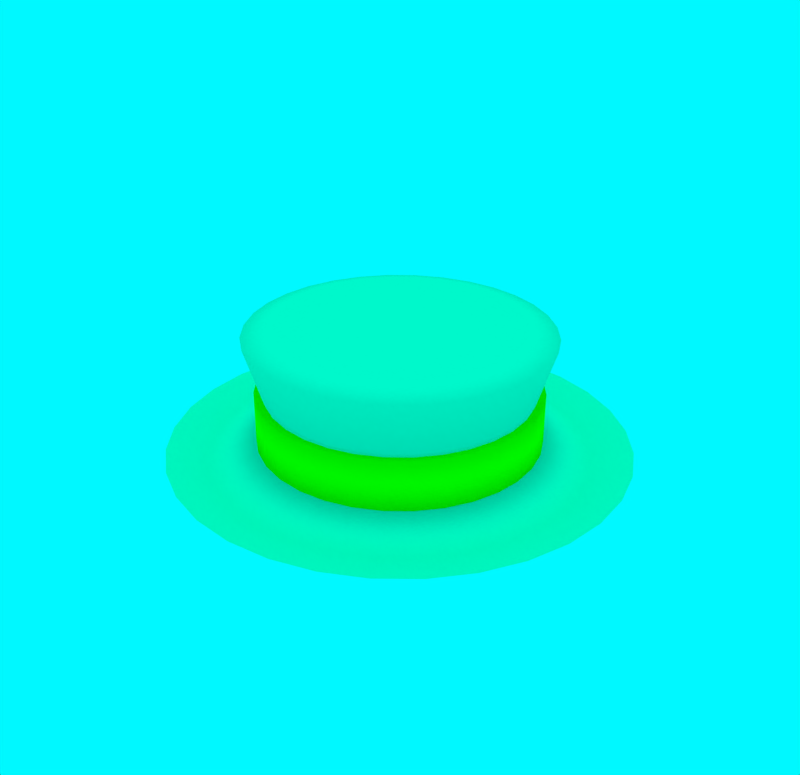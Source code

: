 # Source: Hat.blend  (saved by Blender 2.92.15; exported with 4.5.12 LTS)
import bpy
from mathutils import Matrix  # noqa: F401  (used for matrix-valued properties, if any)

bpy.ops.wm.read_factory_settings(use_empty=True)
scene = bpy.context.scene
scene.name = 'Scene'

# ---- collections
col_collection_2 = bpy.data.collections.new('Collection 2'); scene.collection.children.link(col_collection_2)

# ---- materials (node trees are filled in below, after node groups)
mat_material_002 = bpy.data.materials.new('Material.002')
mat_material_002.alpha_threshold = 0.0
mat_material_002.use_transparent_shadow = False
mat_material_002.diffuse_color = (0.0, 1.0, 0.6, 1.0)
mat_material_002.roughness = 0.5
mat_material_002.specular_intensity = 1.0
mat_material_002.line_color = (0.0, 0.0, 0.0, 1.0)
mat_material = bpy.data.materials.new('Material')
mat_material.alpha_threshold = 0.0
mat_material.use_transparent_shadow = False
mat_material.diffuse_color = (1.0, 1.0, 0.0, 1.0)
mat_material.roughness = 0.5
mat_material.specular_intensity = 1.0
mat_material.line_color = (0.0, 0.0, 0.0, 1.0)

# ---- material node trees

# ---- world
world_world = bpy.data.worlds.new('World'); scene.world = world_world
world_world.color = (0.0, 0.9391, 1.0)
world_world.use_sun_shadow = False
world_world.sun_shadow_jitter_overblur = 0.0
world_world.cycles.sampling_method = 'MANUAL'
world_world.cycles.sample_map_resolution = 256

# ---- meshes
me_circle = bpy.data.meshes.new('Circle')
me_circle.from_pydata([(2.434e-07, 5.011, 0.3043), (-0.651, 4.947, 0.3043), (-1.277, 4.757, 0.3043), (-1.854, 4.448, 0.3043), (-2.36, 4.033, 0.3043), (-2.775, 3.528, 0.3043), (-3.083, 2.951, 0.3043), (-3.273, 2.325, 0.3043), (-3.337, 1.674, 0.3043), (-3.273, 1.023, 0.3043), (-3.083, 0.3969, 0.3043), (-2.775, -0.18, 0.3043), (-2.36, -0.6856, 0.3043), (-1.854, -1.101, 0.3043), (-1.277, -1.409, 0.3043), (-0.651, -1.599, 0.3043), (1.331e-06, -1.663, 0.3043), (0.651, -1.599, 0.3043), (1.277, -1.409, 0.3043), (1.854, -1.101, 0.3043), (2.36, -0.6856, 0.3043), (2.775, -0.18, 0.3043), (3.083, 0.397, 0.3043), (3.273, 1.023, 0.3043), (3.337, 1.674, 0.3043), (3.273, 2.325, 0.3043), (3.083, 2.951, 0.3043), (2.775, 3.528, 0.3043), (2.36, 4.033, 0.3043), (1.854, 4.448, 0.3043), (1.277, 4.757, 0.3043), (0.651, 4.947, 0.3043), (3.147e-07, 6.457, -0.1468), (-0.9331, 6.365, -0.1468), (-1.83, 6.093, -0.1468), (-2.657, 5.651, -0.1468), (-3.382, 5.056, -0.1468), (-3.977, 4.331, -0.1468), (-4.419, 3.504, -0.1468), (-4.691, 2.607, -0.1468), (-4.783, 1.674, -0.1468), (-4.691, 0.7408, -0.1468), (-4.419, -0.1565, -0.1468), (-3.977, -0.9834, -0.1468), (-3.382, -1.708, -0.1468), (-2.657, -2.303, -0.1468), (-1.83, -2.745, -0.1468), (-0.9331, -3.017, -0.1468), (1.873e-06, -3.109, -0.1468), (0.9331, -3.017, -0.1468), (1.83, -2.745, -0.1468), (2.657, -2.303, -0.1468), (3.382, -1.708, -0.1468), (3.977, -0.9834, -0.1468), (4.419, -0.1565, -0.1468), (4.691, 0.7408, -0.1468), (4.783, 1.674, -0.1468), (4.691, 2.607, -0.1468), (4.419, 3.504, -0.1468), (3.977, 4.331, -0.1468), (3.382, 5.056, -0.1468), (2.657, 5.651, -0.1468), (1.83, 6.093, -0.1468), (0.9331, 6.365, -0.1468), (3.853e-07, 7.452, 0.0679), (-1.127, 7.341, 0.0679), (-2.211, 7.012, 0.0679), (-3.21, 6.478, 0.0679), (-4.086, 5.76, 0.0679), (-4.804, 4.884, 0.0679), (-5.338, 3.885, 0.0679), (-5.667, 2.801, 0.0679), (-5.778, 1.674, 0.0679), (-5.667, 0.5467, 0.0679), (-5.338, -0.5372, 0.0679), (-4.804, -1.536, 0.0679), (-4.086, -2.412, 0.0679), (-3.21, -3.13, 0.0679), (-2.211, -3.664, 0.0679), (-1.127, -3.993, 0.0679), (2.268e-06, -4.104, 0.0679), (1.127, -3.993, 0.0679), (2.211, -3.664, 0.0679), (3.21, -3.13, 0.0679), (4.086, -2.412, 0.0679), (4.804, -1.536, 0.0679), (5.338, -0.5372, 0.0679), (5.667, 0.5467, 0.0679), (5.778, 1.674, 0.0679), (5.667, 2.801, 0.0679), (5.338, 3.885, 0.0679), (4.804, 4.884, 0.0679), (4.086, 5.76, 0.0679), (3.21, 6.478, 0.0679), (2.211, 7.012, 0.0679), (1.127, 7.341, 0.0679), (2.434e-07, 5.011, 1.512), (-0.651, 4.947, 1.512), (-1.277, 4.757, 1.512), (-1.854, 4.448, 1.512), (-2.36, 4.033, 1.512), (-2.775, 3.528, 1.512), (-3.083, 2.951, 1.512), (-3.273, 2.325, 1.512), (-3.337, 1.674, 1.512), (-3.273, 1.023, 1.512), (-3.083, 0.3969, 1.512), (-2.775, -0.18, 1.512), (-2.36, -0.6856, 1.512), (-1.854, -1.101, 1.512), (-1.277, -1.409, 1.512), (-0.651, -1.599, 1.512), (1.331e-06, -1.663, 1.512), (0.651, -1.599, 1.512), (1.277, -1.409, 1.512), (1.854, -1.101, 1.512), (2.36, -0.6856, 1.512), (2.775, -0.18, 1.512), (3.083, 0.397, 1.512), (3.273, 1.023, 1.512), (3.337, 1.674, 1.512), (3.273, 2.325, 1.512), (3.083, 2.951, 1.512), (2.775, 3.528, 1.512), (2.36, 4.033, 1.512), (1.854, 4.448, 1.512), (1.277, 4.757, 1.512), (0.651, 4.947, 1.512), (2.661e-07, 5.482, 3.012), (-0.7429, 5.408, 3.012), (-1.457, 5.192, 3.012), (-2.115, 4.84, 3.012), (-2.692, 4.366, 3.012), (-3.166, 3.789, 3.012), (-3.518, 3.131, 3.012), (-3.735, 2.417, 3.012), (-3.808, 1.674, 3.012), (-3.735, 0.9311, 3.012), (-3.518, 0.2168, 3.012), (-3.166, -0.4415, 3.012), (-2.692, -1.019, 3.012), (-2.115, -1.492, 3.012), (-1.457, -1.844, 3.012), (-0.7429, -2.061, 3.012), (1.507e-06, -2.134, 3.012), (0.7429, -2.061, 3.012), (1.457, -1.844, 3.012), (2.115, -1.492, 3.012), (2.692, -1.019, 3.012), (3.166, -0.4415, 3.012), (3.518, 0.2168, 3.012), (3.735, 0.9311, 3.012), (3.808, 1.674, 3.012), (3.735, 2.417, 3.012), (3.518, 3.131, 3.012), (3.166, 3.789, 3.012), (2.692, 4.366, 3.012), (2.115, 4.84, 3.012), (1.457, 5.192, 3.012), (0.7428, 5.408, 3.012), (2.146e-07, 4.697, 3.227), (-0.5898, 4.639, 3.227), (-1.157, 4.467, 3.227), (-1.68, 4.188, 3.227), (-2.138, 3.812, 3.227), (-2.514, 3.354, 3.227), (-2.793, 2.831, 3.227), (-2.965, 2.264, 3.227), (-3.023, 1.674, 3.227), (-2.965, 1.084, 3.227), (-2.793, 0.5169, 3.227), (-2.514, -0.005772, 3.227), (-2.138, -0.4639, 3.227), (-1.68, -0.8399, 3.227), (-1.157, -1.119, 3.227), (-0.5898, -1.291, 3.227), (1.2e-06, -1.349, 3.227), (0.5898, -1.291, 3.227), (1.157, -1.119, 3.227), (1.68, -0.8399, 3.227), (2.138, -0.4639, 3.227), (2.514, -0.005771, 3.227), (2.793, 0.5169, 3.227), (2.965, 1.084, 3.227), (3.023, 1.674, 3.227), (2.965, 2.264, 3.227), (2.793, 2.831, 3.227), (2.514, 3.354, 3.227), (2.138, 3.812, 3.227), (1.68, 4.188, 3.227), (1.157, 4.467, 3.227), (0.5898, 4.639, 3.227), (5.023e-07, 1.674, 3.227), (2.513e-07, 5.233, 0.2642), (-0.6943, 5.164, 0.2642), (-1.362, 4.962, 0.2642), (-1.977, 4.633, 0.2642), (-2.516, 4.19, 0.2642), (-2.959, 3.651, 0.2642), (-3.288, 3.036, 0.2642), (-3.49, 2.368, 0.2642), (-3.559, 1.674, 0.2642), (-3.49, 0.9797, 0.2642), (-3.288, 0.3121, 0.2642), (-2.959, -0.3032, 0.2642), (-2.516, -0.8424, 0.2642), (-1.977, -1.285, 0.2642), (-1.362, -1.614, 0.2642), (-0.6943, -1.816, 0.2642), (1.411e-06, -1.885, 0.2642), (0.6943, -1.816, 0.2642), (1.362, -1.614, 0.2642), (1.977, -1.285, 0.2642), (2.516, -0.8424, 0.2642), (2.959, -0.3032, 0.2642), (3.288, 0.3121, 0.2642), (3.49, 0.9797, 0.2642), (3.559, 1.674, 0.2642), (3.49, 2.368, 0.2642), (3.288, 3.036, 0.2642), (2.959, 3.651, 0.2642), (2.516, 4.19, 0.2642), (1.977, 4.633, 0.2642), (1.362, 4.962, 0.2642), (0.6943, 5.164, 0.2642), (2.513e-07, 5.233, 1.552), (-0.6943, 5.164, 1.552), (-1.362, 4.962, 1.552), (-1.977, 4.633, 1.552), (-2.516, 4.19, 1.552), (-2.959, 3.651, 1.552), (-3.288, 3.036, 1.552), (-3.49, 2.368, 1.552), (-3.559, 1.674, 1.552), (-3.49, 0.9797, 1.552), (-3.288, 0.3121, 1.552), (-2.959, -0.3032, 1.552), (-2.516, -0.8424, 1.552), (-1.977, -1.285, 1.552), (-1.362, -1.614, 1.552), (-0.6943, -1.816, 1.552), (1.411e-06, -1.885, 1.552), (0.6943, -1.816, 1.552), (1.362, -1.614, 1.552), (1.977, -1.285, 1.552), (2.516, -0.8424, 1.552), (2.959, -0.3032, 1.552), (3.288, 0.3121, 1.552), (3.49, 0.9797, 1.552), (3.559, 1.674, 1.552), (3.49, 2.368, 1.552), (3.288, 3.036, 1.552), (2.959, 3.651, 1.552), (2.516, 4.19, 1.552), (1.977, 4.633, 1.552), (1.362, 4.962, 1.552), (0.6943, 5.164, 1.552)], [], [(6, 38, 39, 7), (1, 33, 34, 2), (27, 59, 60, 28), (22, 54, 55, 23), (17, 49, 50, 18), (12, 44, 45, 13), (7, 39, 40, 8), (2, 34, 35, 3), (28, 60, 61, 29), (23, 55, 56, 24), (18, 50, 51, 19), (13, 45, 46, 14), (8, 40, 41, 9), (3, 35, 36, 4), (29, 61, 62, 30), (24, 56, 57, 25), (19, 51, 52, 20), (14, 46, 47, 15), (9, 41, 42, 10), (4, 36, 37, 5), (30, 62, 63, 31), (25, 57, 58, 26), (20, 52, 53, 21), (15, 47, 48, 16), (10, 42, 43, 11), (5, 37, 38, 6), (0, 32, 33, 1), (31, 63, 32, 0), (26, 58, 59, 27), (21, 53, 54, 22), (16, 48, 49, 17), (11, 43, 44, 12), (42, 74, 75, 43), (37, 69, 70, 38), (32, 64, 65, 33), (63, 95, 64, 32), (58, 90, 91, 59), (53, 85, 86, 54), (48, 80, 81, 49), (43, 75, 76, 44), (38, 70, 71, 39), (33, 65, 66, 34), (59, 91, 92, 60), (54, 86, 87, 55), (49, 81, 82, 50), (44, 76, 77, 45), (39, 71, 72, 40), (34, 66, 67, 35), (60, 92, 93, 61), (55, 87, 88, 56), (50, 82, 83, 51), (45, 77, 78, 46), (40, 72, 73, 41), (35, 67, 68, 36), (61, 93, 94, 62), (56, 88, 89, 57), (51, 83, 84, 52), (46, 78, 79, 47), (41, 73, 74, 42), (36, 68, 69, 37), (62, 94, 95, 63), (57, 89, 90, 58), (52, 84, 85, 53), (47, 79, 80, 48), (124, 253, 254, 125), (17, 210, 209, 16), (101, 230, 231, 102), (119, 248, 249, 120), (12, 205, 204, 11), (30, 223, 222, 29), (96, 225, 226, 97), (114, 243, 244, 115), (7, 200, 199, 6), (25, 218, 217, 24), (109, 238, 239, 110), (127, 256, 225, 96), (2, 195, 194, 1), (20, 213, 212, 19), (104, 233, 234, 105), (122, 251, 252, 123), (15, 208, 207, 14), (99, 228, 229, 100), (117, 246, 247, 118), (10, 203, 202, 9), (28, 221, 220, 27), (112, 241, 242, 113), (5, 198, 197, 4), (23, 216, 215, 22), (107, 236, 237, 108), (125, 254, 255, 126), (18, 211, 210, 17), (102, 231, 232, 103), (120, 249, 250, 121), (13, 206, 205, 12), (97, 226, 227, 98), (31, 224, 223, 30), (113, 145, 144, 112), (108, 140, 139, 107), (103, 135, 134, 102), (98, 130, 129, 97), (124, 156, 155, 123), (119, 151, 150, 118), (114, 146, 145, 113), (109, 141, 140, 108), (104, 136, 135, 103), (99, 131, 130, 98), (125, 157, 156, 124), (120, 152, 151, 119), (115, 147, 146, 114), (110, 142, 141, 109), (105, 137, 136, 104), (100, 132, 131, 99), (126, 158, 157, 125), (121, 153, 152, 120), (116, 148, 147, 115), (111, 143, 142, 110), (106, 138, 137, 105), (101, 133, 132, 100), (127, 159, 158, 126), (122, 154, 153, 121), (117, 149, 148, 116), (112, 144, 143, 111), (107, 139, 138, 106), (102, 134, 133, 101), (97, 129, 128, 96), (96, 128, 159, 127), (123, 155, 154, 122), (118, 150, 149, 117), (148, 180, 179, 147), (143, 175, 174, 142), (138, 170, 169, 137), (133, 165, 164, 132), (159, 191, 190, 158), (154, 186, 185, 153), (149, 181, 180, 148), (144, 176, 175, 143), (139, 171, 170, 138), (134, 166, 165, 133), (129, 161, 160, 128), (128, 160, 191, 159), (155, 187, 186, 154), (150, 182, 181, 149), (145, 177, 176, 144), (140, 172, 171, 139), (135, 167, 166, 134), (130, 162, 161, 129), (156, 188, 187, 155), (151, 183, 182, 150), (146, 178, 177, 145), (141, 173, 172, 140), (136, 168, 167, 135), (131, 163, 162, 130), (157, 189, 188, 156), (152, 184, 183, 151), (147, 179, 178, 146), (142, 174, 173, 141), (137, 169, 168, 136), (132, 164, 163, 131), (158, 190, 189, 157), (153, 185, 184, 152), (183, 192, 182), (178, 192, 177), (173, 192, 172), (168, 192, 167), (163, 192, 162), (189, 192, 188), (184, 192, 183), (179, 192, 178), (174, 192, 173), (169, 192, 168), (164, 192, 163), (190, 192, 189), (185, 192, 184), (180, 192, 179), (175, 192, 174), (170, 192, 169), (165, 192, 164), (191, 192, 190), (186, 192, 185), (181, 192, 180), (176, 192, 175), (171, 192, 170), (166, 192, 165), (161, 192, 160), (160, 192, 191), (187, 192, 186), (182, 192, 181), (177, 192, 176), (172, 192, 171), (167, 192, 166), (162, 192, 161), (188, 192, 187), (200, 232, 231, 199), (195, 227, 226, 194), (221, 253, 252, 220), (216, 248, 247, 215), (211, 243, 242, 210), (206, 238, 237, 205), (201, 233, 232, 200), (196, 228, 227, 195), (222, 254, 253, 221), (217, 249, 248, 216), (212, 244, 243, 211), (207, 239, 238, 206), (202, 234, 233, 201), (197, 229, 228, 196), (223, 255, 254, 222), (218, 250, 249, 217), (213, 245, 244, 212), (208, 240, 239, 207), (203, 235, 234, 202), (198, 230, 229, 197), (224, 256, 255, 223), (219, 251, 250, 218), (214, 246, 245, 213), (209, 241, 240, 208), (204, 236, 235, 203), (199, 231, 230, 198), (194, 226, 225, 193), (193, 225, 256, 224), (220, 252, 251, 219), (215, 247, 246, 214), (210, 242, 241, 209), (205, 237, 236, 204), (106, 235, 236, 107), (22, 215, 214, 21), (4, 197, 196, 3), (111, 240, 241, 112), (27, 220, 219, 26), (9, 202, 201, 8), (116, 245, 246, 117), (98, 227, 228, 99), (0, 193, 224, 31), (14, 207, 206, 13), (121, 250, 251, 122), (103, 232, 233, 104), (19, 212, 211, 18), (1, 194, 193, 0), (126, 255, 256, 127), (108, 237, 238, 109), (24, 217, 216, 23), (6, 199, 198, 5), (113, 242, 243, 114), (29, 222, 221, 28), (11, 204, 203, 10), (118, 247, 248, 119), (100, 229, 230, 101), (16, 209, 208, 15), (123, 252, 253, 124), (105, 234, 235, 106), (21, 214, 213, 20), (3, 196, 195, 2), (110, 239, 240, 111), (26, 219, 218, 25), (8, 201, 200, 7), (115, 244, 245, 116)])
me_circle.polygons.foreach_set('use_smooth', [True] * 256)
me_circle.polygons.foreach_set('material_index', [0, 0, 0, 0, 0, 0, 0, 0, 0, 0, 0, 0, 0, 0, 0, 0, 0, 0, 0, 0, 0, 0, 0, 0, 0, 0, 0, 0, 0, 0, 0, 0, 0, 0, 0, 0, 0, 0, 0, 0, 0, 0, 0, 0, 0, 0, 0, 0, 0, 0, 0, 0, 0, 0, 0, 0, 0, 0, 0, 0, 0, 0, 0, 0, 1, 0, 1, 1, 0, 0, 1, 1, 0, 0, 1, 1, 0, 0, 1, 1, 0, 1, 1, 0, 0, 1, 0, 0, 1, 1, 0, 1, 1, 0, 1, 0, 0, 0, 0, 0, 0, 0, 0, 0, 0, 0, 0, 0, 0, 0, 0, 0, 0, 0, 0, 0, 0, 0, 0, 0, 0, 0, 0, 0, 0, 0, 0, 0, 0, 0, 0, 0, 0, 0, 0, 0, 0, 0, 0, 0, 0, 0, 0, 0, 0, 0, 0, 0, 0, 0, 0, 0, 0, 0, 0, 0, 0, 0, 0, 0, 0, 0, 0, 0, 0, 0, 0, 0, 0, 0, 0, 0, 0, 0, 0, 0, 0, 0, 0, 0, 0, 0, 0, 0, 0, 0, 0, 0, 0, 0, 0, 0, 1, 1, 1, 1, 1, 1, 1, 1, 1, 1, 1, 1, 1, 1, 1, 1, 1, 1, 1, 1, 1, 1, 1, 1, 1, 1, 1, 1, 1, 1, 1, 1, 1, 0, 0, 1, 0, 0, 1, 1, 0, 0, 1, 1, 0, 0, 1, 1, 0, 0, 1, 0, 0, 1, 1, 0, 1, 1, 0, 0, 1, 0, 0, 1])
me_circle.materials.append(mat_material_002)
me_circle.materials.append(mat_material)
me_circle.use_remesh_preserve_volume = False
me_circle.use_remesh_preserve_attributes = False
me_circle.use_mirror_vertex_groups = False
me_circle.update()

# ---- objects
ob_hat = bpy.data.objects.new('Hat', me_circle)

# ---- transforms, parenting, visibility, modifiers, constraints
ob_hat.location = (0.0, 0.0, 0.0)
ob_hat.rotation_euler = (-0.007663, 4.4e-08, 1.001e-07)
ob_hat.scale = (0.1, 0.1, 0.1)
ob_hat.lineart.crease_threshold = 0.0

# ---- collection membership
scene.collection.objects.link(ob_hat)

# ---- scene / render settings (as saved in the file)
scene.frame_start = 0; scene.frame_end = 420; scene.frame_set(0)
scene.render.engine = 'BLENDER_EEVEE_NEXT'
scene.render.image_settings.color_mode = 'RGB'
scene.render.image_settings.compression = 90
scene.render.resolution_x = 1980
scene.render.resolution_y = 1917
scene.render.resolution_percentage = 50
scene.render.dither_intensity = 0.0
scene.cycles.use_denoising = False
scene.cycles.samples = 10
scene.cycles.sampling_pattern = 'TABULATED_SOBOL'
scene.cycles.light_sampling_threshold = 0.0
scene.cycles.use_adaptive_sampling = False
scene.cycles.use_light_tree = False
scene.cycles.blur_glossy = 0.0
scene.cycles.volume_bounces = 1
scene.cycles.pixel_filter_type = 'GAUSSIAN'
scene.cycles.sample_clamp_indirect = 0.0
scene.view_settings.view_transform = 'Standard'
bpy.context.view_layer.update()

# ---- added for rendering (the .blend has no active camera): camera
cam_auto = bpy.data.cameras.new('AutoCamera')
cam_auto.lens = 50.0
cam_auto.sensor_width = 36.0
cam_auto.clip_end = 1000.0
ob_auto_camera = bpy.data.objects.new('AutoCamera', cam_auto)
scene.collection.objects.link(ob_auto_camera)
ob_auto_camera.location = (1.54722, -1.6881, 1.39048)
ob_auto_camera.rotation_euler = (1.09748, -7.21219e-08, 0.694738)
scene.camera = ob_auto_camera
bpy.context.view_layer.update()
